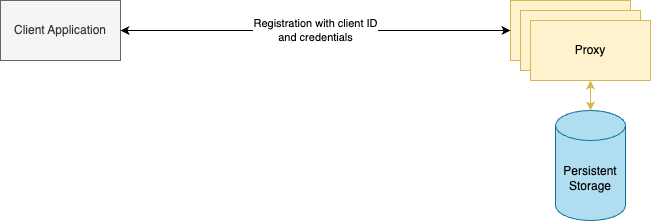

The diagram above was exported from draw.io. Its source (the exported page's mxGraphModel, read from the mxfile embedded in the PNG):
<mxGraphModel dx="1026" dy="538" grid="1" gridSize="10" guides="1" tooltips="1" connect="1" arrows="1" fold="1" page="1" pageScale="1" pageWidth="827" pageHeight="1169" math="0" shadow="0">
  <root>
    <mxCell id="0" />
    <mxCell id="1" parent="0" />
    <mxCell id="2" value="Client Application" style="rounded=0;whiteSpace=wrap;html=1;fillColor=#f5f5f5;fontColor=#333333;strokeColor=#666666;" vertex="1" parent="1">
      <mxGeometry x="30" y="20" width="120" height="60" as="geometry" />
    </mxCell>
    <mxCell id="3" value="Proxy" style="rounded=0;whiteSpace=wrap;html=1;fillColor=#fff2cc;strokeColor=#d6b656;" vertex="1" parent="1">
      <mxGeometry x="540" y="20" width="120" height="60" as="geometry" />
    </mxCell>
    <mxCell id="4" value="Proxy" style="rounded=0;whiteSpace=wrap;html=1;fillColor=#fff2cc;strokeColor=#d6b656;" vertex="1" parent="1">
      <mxGeometry x="550" y="30" width="120" height="60" as="geometry" />
    </mxCell>
    <mxCell id="5" value="Proxy" style="rounded=0;whiteSpace=wrap;html=1;fillColor=#fff2cc;strokeColor=#d6b656;" vertex="1" parent="1">
      <mxGeometry x="560" y="40" width="120" height="60" as="geometry" />
    </mxCell>
    <mxCell id="6" value="Persistent Storage" style="shape=cylinder3;whiteSpace=wrap;html=1;boundedLbl=1;backgroundOutline=1;size=15;fillColor=#b1ddf0;strokeColor=#10739e;" vertex="1" parent="1">
      <mxGeometry x="585" y="130" width="70" height="110" as="geometry" />
    </mxCell>
    <mxCell id="7" value="" style="endArrow=classic;startArrow=classic;html=1;rounded=0;entryX=0.5;entryY=1;entryDx=0;entryDy=0;exitX=0.5;exitY=0;exitDx=0;exitDy=0;exitPerimeter=0;fillColor=#fff2cc;strokeColor=#d6b656;" edge="1" source="6" target="5" parent="1">
      <mxGeometry width="50" height="50" relative="1" as="geometry">
        <mxPoint x="440" y="220" as="sourcePoint" />
        <mxPoint x="490" y="170" as="targetPoint" />
      </mxGeometry>
    </mxCell>
    <mxCell id="8" value="Registration with client ID &lt;br&gt;and credentials" style="endArrow=classic;startArrow=classic;html=1;rounded=0;entryX=0;entryY=0.5;entryDx=0;entryDy=0;exitX=1;exitY=0.5;exitDx=0;exitDy=0;" edge="1" source="2" target="3" parent="1">
      <mxGeometry width="50" height="50" relative="1" as="geometry">
        <mxPoint x="140" y="220" as="sourcePoint" />
        <mxPoint x="190" y="170" as="targetPoint" />
      </mxGeometry>
    </mxCell>
  </root>
</mxGraphModel>